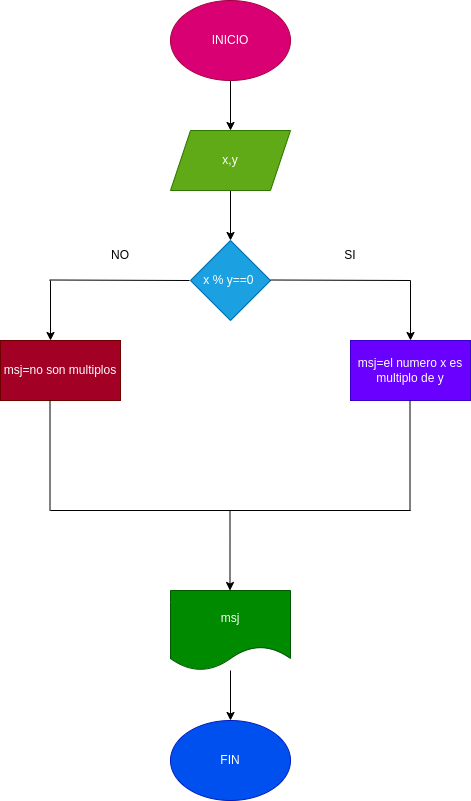

The diagram above was exported from draw.io. Its source (the exported page's mxGraphModel, read from the mxfile embedded in the PNG):
<mxGraphModel dx="2581" dy="802" grid="1" gridSize="10" guides="1" tooltips="1" connect="1" arrows="1" fold="1" page="1" pageScale="1" pageWidth="827" pageHeight="1169" math="0" shadow="0">
  <root>
    <mxCell id="0" />
    <mxCell id="1" parent="0" />
    <mxCell id="2" value="" style="edgeStyle=none;html=1;" edge="1" parent="1" source="3" target="5">
      <mxGeometry relative="1" as="geometry" />
    </mxCell>
    <mxCell id="3" value="INICIO" style="ellipse;whiteSpace=wrap;html=1;fillColor=#d80073;fontColor=#ffffff;strokeColor=#A50040;" vertex="1" parent="1">
      <mxGeometry x="80" y="170" width="120" height="80" as="geometry" />
    </mxCell>
    <mxCell id="4" value="" style="edgeStyle=none;html=1;" edge="1" parent="1" source="5" target="6">
      <mxGeometry relative="1" as="geometry" />
    </mxCell>
    <mxCell id="5" value="x,y" style="shape=parallelogram;perimeter=parallelogramPerimeter;whiteSpace=wrap;html=1;fixedSize=1;fillColor=#60a917;fontColor=#ffffff;strokeColor=#2D7600;" vertex="1" parent="1">
      <mxGeometry x="80" y="300" width="120" height="60" as="geometry" />
    </mxCell>
    <mxCell id="6" value="x % y==0&amp;nbsp;" style="rhombus;whiteSpace=wrap;html=1;fillColor=#1ba1e2;fontColor=#ffffff;strokeColor=#006EAF;" vertex="1" parent="1">
      <mxGeometry x="100" y="410" width="80" height="80" as="geometry" />
    </mxCell>
    <mxCell id="7" value="" style="endArrow=none;html=1;" edge="1" parent="1">
      <mxGeometry width="50" height="50" relative="1" as="geometry">
        <mxPoint x="180" y="449.5" as="sourcePoint" />
        <mxPoint x="320" y="450" as="targetPoint" />
      </mxGeometry>
    </mxCell>
    <mxCell id="8" value="" style="endArrow=classic;html=1;" edge="1" parent="1">
      <mxGeometry width="50" height="50" relative="1" as="geometry">
        <mxPoint x="320" y="450" as="sourcePoint" />
        <mxPoint x="320" y="510" as="targetPoint" />
      </mxGeometry>
    </mxCell>
    <mxCell id="9" value="msj=el numero x es multiplo de y" style="rounded=0;whiteSpace=wrap;html=1;fillColor=#6a00ff;fontColor=#ffffff;strokeColor=#3700CC;" vertex="1" parent="1">
      <mxGeometry x="260" y="510" width="120" height="60" as="geometry" />
    </mxCell>
    <mxCell id="10" value="" style="endArrow=none;html=1;" edge="1" parent="1">
      <mxGeometry width="50" height="50" relative="1" as="geometry">
        <mxPoint x="-41" y="449.5" as="sourcePoint" />
        <mxPoint x="99" y="450" as="targetPoint" />
      </mxGeometry>
    </mxCell>
    <mxCell id="11" value="" style="endArrow=classic;html=1;" edge="1" parent="1">
      <mxGeometry width="50" height="50" relative="1" as="geometry">
        <mxPoint x="-40" y="450" as="sourcePoint" />
        <mxPoint x="-40" y="510" as="targetPoint" />
      </mxGeometry>
    </mxCell>
    <mxCell id="12" value="msj=no son multiplos" style="rounded=0;whiteSpace=wrap;html=1;fillColor=#a20025;fontColor=#ffffff;strokeColor=#6F0000;" vertex="1" parent="1">
      <mxGeometry x="-90" y="510" width="120" height="60" as="geometry" />
    </mxCell>
    <mxCell id="13" value="" style="endArrow=none;html=1;" edge="1" parent="1">
      <mxGeometry width="50" height="50" relative="1" as="geometry">
        <mxPoint x="-40.5" y="680" as="sourcePoint" />
        <mxPoint x="-40.5" y="570" as="targetPoint" />
      </mxGeometry>
    </mxCell>
    <mxCell id="14" value="" style="endArrow=none;html=1;" edge="1" parent="1">
      <mxGeometry width="50" height="50" relative="1" as="geometry">
        <mxPoint x="319.5" y="680" as="sourcePoint" />
        <mxPoint x="319.5" y="570" as="targetPoint" />
      </mxGeometry>
    </mxCell>
    <mxCell id="15" value="" style="endArrow=none;html=1;" edge="1" parent="1">
      <mxGeometry width="50" height="50" relative="1" as="geometry">
        <mxPoint x="-40" y="680" as="sourcePoint" />
        <mxPoint x="320" y="680" as="targetPoint" />
      </mxGeometry>
    </mxCell>
    <mxCell id="16" value="" style="endArrow=classic;html=1;" edge="1" parent="1">
      <mxGeometry width="50" height="50" relative="1" as="geometry">
        <mxPoint x="139.5" y="680" as="sourcePoint" />
        <mxPoint x="139.5" y="760" as="targetPoint" />
      </mxGeometry>
    </mxCell>
    <mxCell id="17" value="" style="edgeStyle=none;html=1;" edge="1" parent="1" source="18" target="19">
      <mxGeometry relative="1" as="geometry" />
    </mxCell>
    <mxCell id="18" value="msj" style="shape=document;whiteSpace=wrap;html=1;boundedLbl=1;fillColor=#008a00;fontColor=#ffffff;strokeColor=#005700;" vertex="1" parent="1">
      <mxGeometry x="80" y="760" width="120" height="80" as="geometry" />
    </mxCell>
    <mxCell id="19" value="FIN" style="ellipse;whiteSpace=wrap;html=1;fillColor=#0050ef;fontColor=#ffffff;strokeColor=#001DBC;" vertex="1" parent="1">
      <mxGeometry x="80" y="890" width="120" height="80" as="geometry" />
    </mxCell>
    <mxCell id="20" value="NO" style="text;html=1;strokeColor=none;fillColor=none;align=center;verticalAlign=middle;whiteSpace=wrap;rounded=0;" vertex="1" parent="1">
      <mxGeometry y="410" width="60" height="30" as="geometry" />
    </mxCell>
    <mxCell id="21" value="SI" style="text;html=1;strokeColor=none;fillColor=none;align=center;verticalAlign=middle;whiteSpace=wrap;rounded=0;" vertex="1" parent="1">
      <mxGeometry x="230" y="410" width="60" height="30" as="geometry" />
    </mxCell>
  </root>
</mxGraphModel>